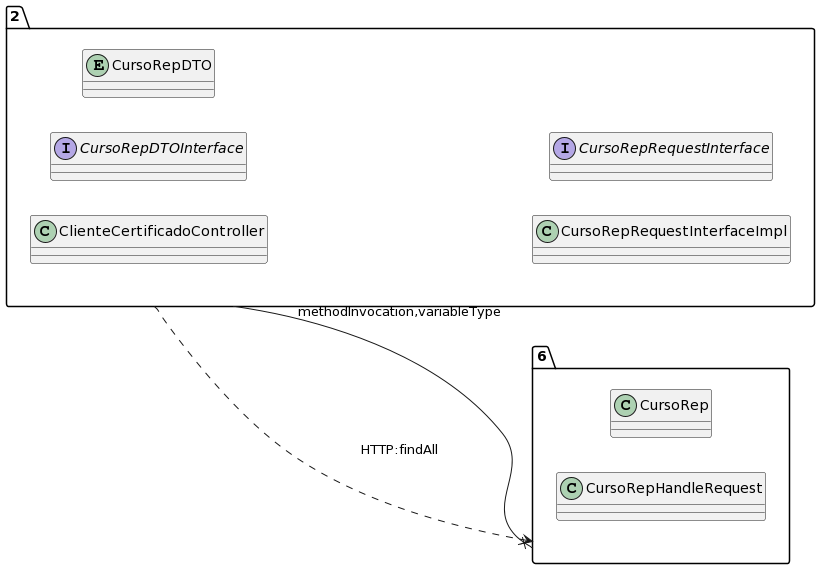

The diagram above was rendered by PlantUML. Its source (embedded in the PNG):
@startuml
allow_mixing
left to right direction
package "2"{
class ClienteCertificadoController
interface CursoRepDTOInterface
entity CursoRepDTO
class CursoRepRequestInterfaceImpl
interface CursoRepRequestInterface

}
package "6"{
class CursoRep
class CursoRepHandleRequest

}
"2" --x "6":methodInvocation,variableType
"2" ..> "6":HTTP:findAll
@enduml